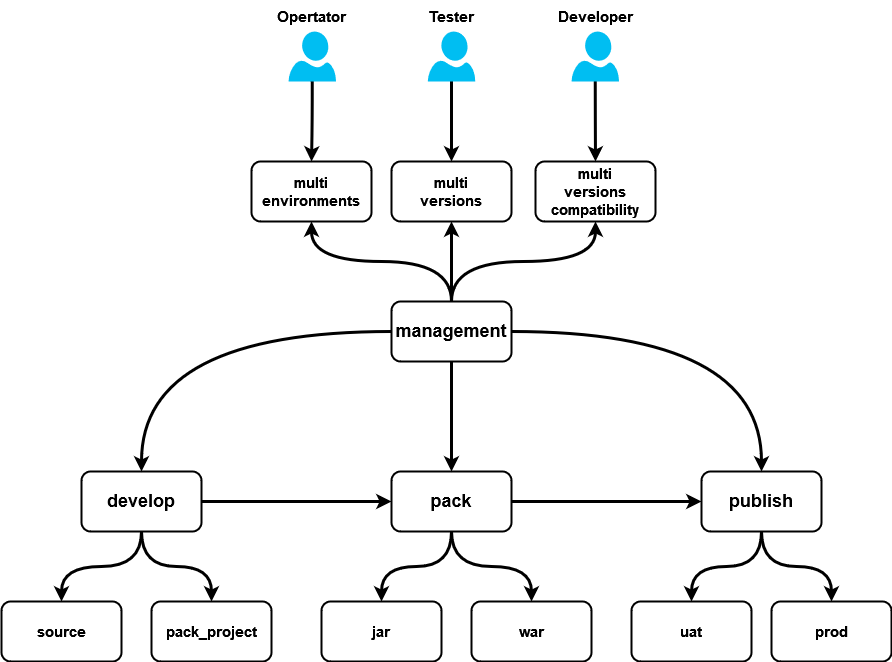

The diagram above was exported from draw.io. Its source (the exported page's mxGraphModel, read from the mxfile embedded in the PNG):
<mxGraphModel dx="2249" dy="1879" grid="1" gridSize="10" guides="1" tooltips="1" connect="1" arrows="1" fold="1" page="1" pageScale="1" pageWidth="827" pageHeight="1169" math="0" shadow="0">
  <root>
    <mxCell id="0" />
    <mxCell id="1" parent="0" />
    <mxCell id="wYQCCIseiLX-BZ_w60as-4" style="edgeStyle=orthogonalEdgeStyle;rounded=0;orthogonalLoop=1;jettySize=auto;html=1;exitX=1;exitY=0.5;exitDx=0;exitDy=0;entryX=0;entryY=0.5;entryDx=0;entryDy=0;fontSize=18;strokeWidth=3;" edge="1" parent="1" source="wYQCCIseiLX-BZ_w60as-1" target="wYQCCIseiLX-BZ_w60as-2">
      <mxGeometry relative="1" as="geometry" />
    </mxCell>
    <mxCell id="wYQCCIseiLX-BZ_w60as-12" style="edgeStyle=orthogonalEdgeStyle;curved=1;rounded=0;orthogonalLoop=1;jettySize=auto;html=1;exitX=0.5;exitY=1;exitDx=0;exitDy=0;entryX=0.5;entryY=0;entryDx=0;entryDy=0;strokeWidth=3;fontSize=18;" edge="1" parent="1" source="wYQCCIseiLX-BZ_w60as-1" target="wYQCCIseiLX-BZ_w60as-10">
      <mxGeometry relative="1" as="geometry" />
    </mxCell>
    <mxCell id="wYQCCIseiLX-BZ_w60as-13" style="edgeStyle=orthogonalEdgeStyle;curved=1;rounded=0;orthogonalLoop=1;jettySize=auto;html=1;exitX=0.5;exitY=1;exitDx=0;exitDy=0;strokeWidth=3;fontSize=18;" edge="1" parent="1" source="wYQCCIseiLX-BZ_w60as-1" target="wYQCCIseiLX-BZ_w60as-11">
      <mxGeometry relative="1" as="geometry" />
    </mxCell>
    <mxCell id="wYQCCIseiLX-BZ_w60as-1" value="develop" style="rounded=1;whiteSpace=wrap;html=1;strokeWidth=2;fontStyle=1;fontSize=18;" vertex="1" parent="1">
      <mxGeometry x="-160" y="260" width="120" height="60" as="geometry" />
    </mxCell>
    <mxCell id="wYQCCIseiLX-BZ_w60as-5" style="edgeStyle=orthogonalEdgeStyle;rounded=0;orthogonalLoop=1;jettySize=auto;html=1;exitX=1;exitY=0.5;exitDx=0;exitDy=0;entryX=0;entryY=0.5;entryDx=0;entryDy=0;strokeWidth=3;fontSize=18;" edge="1" parent="1" source="wYQCCIseiLX-BZ_w60as-2" target="wYQCCIseiLX-BZ_w60as-3">
      <mxGeometry relative="1" as="geometry" />
    </mxCell>
    <mxCell id="wYQCCIseiLX-BZ_w60as-16" style="edgeStyle=orthogonalEdgeStyle;curved=1;rounded=0;orthogonalLoop=1;jettySize=auto;html=1;exitX=0.5;exitY=1;exitDx=0;exitDy=0;strokeWidth=3;fontSize=18;" edge="1" parent="1" source="wYQCCIseiLX-BZ_w60as-2" target="wYQCCIseiLX-BZ_w60as-14">
      <mxGeometry relative="1" as="geometry" />
    </mxCell>
    <mxCell id="wYQCCIseiLX-BZ_w60as-17" style="edgeStyle=orthogonalEdgeStyle;curved=1;rounded=0;orthogonalLoop=1;jettySize=auto;html=1;exitX=0.5;exitY=1;exitDx=0;exitDy=0;entryX=0.5;entryY=0;entryDx=0;entryDy=0;strokeWidth=3;fontSize=18;" edge="1" parent="1" source="wYQCCIseiLX-BZ_w60as-2" target="wYQCCIseiLX-BZ_w60as-15">
      <mxGeometry relative="1" as="geometry" />
    </mxCell>
    <mxCell id="wYQCCIseiLX-BZ_w60as-2" value="pack" style="rounded=1;whiteSpace=wrap;html=1;strokeWidth=2;fontStyle=1;fontSize=18;" vertex="1" parent="1">
      <mxGeometry x="150" y="260" width="120" height="60" as="geometry" />
    </mxCell>
    <mxCell id="wYQCCIseiLX-BZ_w60as-20" style="edgeStyle=orthogonalEdgeStyle;curved=1;rounded=0;orthogonalLoop=1;jettySize=auto;html=1;exitX=0.5;exitY=1;exitDx=0;exitDy=0;strokeWidth=3;fontSize=18;" edge="1" parent="1" source="wYQCCIseiLX-BZ_w60as-3" target="wYQCCIseiLX-BZ_w60as-18">
      <mxGeometry relative="1" as="geometry" />
    </mxCell>
    <mxCell id="wYQCCIseiLX-BZ_w60as-21" style="edgeStyle=orthogonalEdgeStyle;curved=1;rounded=0;orthogonalLoop=1;jettySize=auto;html=1;exitX=0.5;exitY=1;exitDx=0;exitDy=0;strokeWidth=3;fontSize=18;" edge="1" parent="1" source="wYQCCIseiLX-BZ_w60as-3" target="wYQCCIseiLX-BZ_w60as-19">
      <mxGeometry relative="1" as="geometry" />
    </mxCell>
    <mxCell id="wYQCCIseiLX-BZ_w60as-3" value="publish" style="rounded=1;whiteSpace=wrap;html=1;strokeWidth=2;fontStyle=1;fontSize=18;" vertex="1" parent="1">
      <mxGeometry x="460" y="260" width="120" height="60" as="geometry" />
    </mxCell>
    <mxCell id="wYQCCIseiLX-BZ_w60as-7" style="edgeStyle=orthogonalEdgeStyle;rounded=0;orthogonalLoop=1;jettySize=auto;html=1;exitX=0;exitY=0.5;exitDx=0;exitDy=0;strokeWidth=3;fontSize=18;curved=1;" edge="1" parent="1" source="wYQCCIseiLX-BZ_w60as-6" target="wYQCCIseiLX-BZ_w60as-1">
      <mxGeometry relative="1" as="geometry" />
    </mxCell>
    <mxCell id="wYQCCIseiLX-BZ_w60as-8" style="edgeStyle=orthogonalEdgeStyle;rounded=0;orthogonalLoop=1;jettySize=auto;html=1;exitX=1;exitY=0.5;exitDx=0;exitDy=0;strokeWidth=3;fontSize=18;curved=1;" edge="1" parent="1" source="wYQCCIseiLX-BZ_w60as-6" target="wYQCCIseiLX-BZ_w60as-3">
      <mxGeometry relative="1" as="geometry" />
    </mxCell>
    <mxCell id="wYQCCIseiLX-BZ_w60as-9" style="edgeStyle=orthogonalEdgeStyle;curved=1;rounded=0;orthogonalLoop=1;jettySize=auto;html=1;exitX=0.5;exitY=1;exitDx=0;exitDy=0;entryX=0.5;entryY=0;entryDx=0;entryDy=0;strokeWidth=3;fontSize=18;" edge="1" parent="1" source="wYQCCIseiLX-BZ_w60as-6" target="wYQCCIseiLX-BZ_w60as-2">
      <mxGeometry relative="1" as="geometry" />
    </mxCell>
    <mxCell id="wYQCCIseiLX-BZ_w60as-25" style="edgeStyle=orthogonalEdgeStyle;curved=1;rounded=0;orthogonalLoop=1;jettySize=auto;html=1;exitX=0.5;exitY=0;exitDx=0;exitDy=0;entryX=0.5;entryY=1;entryDx=0;entryDy=0;strokeWidth=3;fontSize=15;" edge="1" parent="1" source="wYQCCIseiLX-BZ_w60as-6" target="wYQCCIseiLX-BZ_w60as-22">
      <mxGeometry relative="1" as="geometry" />
    </mxCell>
    <mxCell id="wYQCCIseiLX-BZ_w60as-26" style="edgeStyle=orthogonalEdgeStyle;curved=1;rounded=0;orthogonalLoop=1;jettySize=auto;html=1;entryX=0.5;entryY=1;entryDx=0;entryDy=0;strokeWidth=3;fontSize=15;" edge="1" parent="1" source="wYQCCIseiLX-BZ_w60as-6" target="wYQCCIseiLX-BZ_w60as-23">
      <mxGeometry relative="1" as="geometry" />
    </mxCell>
    <mxCell id="wYQCCIseiLX-BZ_w60as-27" style="edgeStyle=orthogonalEdgeStyle;curved=1;rounded=0;orthogonalLoop=1;jettySize=auto;html=1;exitX=0.5;exitY=0;exitDx=0;exitDy=0;entryX=0.5;entryY=1;entryDx=0;entryDy=0;strokeWidth=3;fontSize=15;" edge="1" parent="1" source="wYQCCIseiLX-BZ_w60as-6" target="wYQCCIseiLX-BZ_w60as-24">
      <mxGeometry relative="1" as="geometry" />
    </mxCell>
    <mxCell id="wYQCCIseiLX-BZ_w60as-6" value="management" style="rounded=1;whiteSpace=wrap;html=1;strokeWidth=2;fontStyle=1;fontSize=18;" vertex="1" parent="1">
      <mxGeometry x="150" y="90" width="120" height="60" as="geometry" />
    </mxCell>
    <mxCell id="wYQCCIseiLX-BZ_w60as-10" value="source" style="rounded=1;whiteSpace=wrap;html=1;strokeWidth=2;fontStyle=1;fontSize=15;" vertex="1" parent="1">
      <mxGeometry x="-240" y="390" width="120" height="60" as="geometry" />
    </mxCell>
    <mxCell id="wYQCCIseiLX-BZ_w60as-11" value="pack_project" style="rounded=1;whiteSpace=wrap;html=1;strokeWidth=2;fontStyle=1;fontSize=15;" vertex="1" parent="1">
      <mxGeometry x="-90" y="390" width="120" height="60" as="geometry" />
    </mxCell>
    <mxCell id="wYQCCIseiLX-BZ_w60as-14" value="&lt;div style=&quot;font-size: 15px;&quot;&gt;jar&lt;/div&gt;" style="rounded=1;whiteSpace=wrap;html=1;strokeWidth=2;fontStyle=1;fontSize=15;" vertex="1" parent="1">
      <mxGeometry x="80" y="390" width="120" height="60" as="geometry" />
    </mxCell>
    <mxCell id="wYQCCIseiLX-BZ_w60as-15" value="war" style="rounded=1;whiteSpace=wrap;html=1;strokeWidth=2;fontStyle=1;fontSize=15;" vertex="1" parent="1">
      <mxGeometry x="230" y="390" width="120" height="60" as="geometry" />
    </mxCell>
    <mxCell id="wYQCCIseiLX-BZ_w60as-18" value="uat" style="rounded=1;whiteSpace=wrap;html=1;strokeWidth=2;fontStyle=1;fontSize=15;" vertex="1" parent="1">
      <mxGeometry x="390" y="390" width="120" height="60" as="geometry" />
    </mxCell>
    <mxCell id="wYQCCIseiLX-BZ_w60as-19" value="prod" style="rounded=1;whiteSpace=wrap;html=1;strokeWidth=2;fontStyle=1;fontSize=15;" vertex="1" parent="1">
      <mxGeometry x="530" y="390" width="120" height="60" as="geometry" />
    </mxCell>
    <mxCell id="wYQCCIseiLX-BZ_w60as-22" value="multi environments" style="rounded=1;whiteSpace=wrap;html=1;strokeWidth=2;fontStyle=1;fontSize=15;" vertex="1" parent="1">
      <mxGeometry x="10" y="-50" width="120" height="60" as="geometry" />
    </mxCell>
    <mxCell id="wYQCCIseiLX-BZ_w60as-23" value="&lt;div&gt;multi&lt;/div&gt;&lt;div&gt;versions&lt;br&gt;&lt;/div&gt;" style="rounded=1;whiteSpace=wrap;html=1;strokeWidth=2;fontStyle=1;fontSize=15;" vertex="1" parent="1">
      <mxGeometry x="150" y="-50" width="120" height="60" as="geometry" />
    </mxCell>
    <mxCell id="wYQCCIseiLX-BZ_w60as-24" value="&lt;div&gt;multi&lt;/div&gt;&lt;div&gt;versions&lt;/div&gt;&lt;div&gt;compatibility&lt;br&gt;&lt;/div&gt;" style="rounded=1;whiteSpace=wrap;html=1;strokeWidth=2;fontStyle=1;fontSize=15;" vertex="1" parent="1">
      <mxGeometry x="294" y="-50" width="120" height="60" as="geometry" />
    </mxCell>
    <mxCell id="wYQCCIseiLX-BZ_w60as-29" style="edgeStyle=orthogonalEdgeStyle;curved=1;rounded=0;orthogonalLoop=1;jettySize=auto;html=1;exitX=0.5;exitY=1;exitDx=0;exitDy=0;exitPerimeter=0;strokeWidth=3;fontSize=15;" edge="1" parent="1" source="wYQCCIseiLX-BZ_w60as-28" target="wYQCCIseiLX-BZ_w60as-22">
      <mxGeometry relative="1" as="geometry" />
    </mxCell>
    <mxCell id="wYQCCIseiLX-BZ_w60as-28" value="" style="verticalLabelPosition=bottom;html=1;verticalAlign=top;align=center;strokeColor=none;fillColor=#00BEF2;shape=mxgraph.azure.user;strokeWidth=2;fontSize=15;" vertex="1" parent="1">
      <mxGeometry x="47" y="-180" width="47.5" height="50" as="geometry" />
    </mxCell>
    <mxCell id="wYQCCIseiLX-BZ_w60as-34" style="edgeStyle=orthogonalEdgeStyle;curved=1;rounded=0;orthogonalLoop=1;jettySize=auto;html=1;exitX=0.5;exitY=1;exitDx=0;exitDy=0;exitPerimeter=0;entryX=0.5;entryY=0;entryDx=0;entryDy=0;strokeWidth=3;fontSize=15;" edge="1" parent="1" source="wYQCCIseiLX-BZ_w60as-30" target="wYQCCIseiLX-BZ_w60as-23">
      <mxGeometry relative="1" as="geometry" />
    </mxCell>
    <mxCell id="wYQCCIseiLX-BZ_w60as-30" value="" style="verticalLabelPosition=bottom;html=1;verticalAlign=top;align=center;strokeColor=none;fillColor=#00BEF2;shape=mxgraph.azure.user;strokeWidth=2;fontSize=15;" vertex="1" parent="1">
      <mxGeometry x="186.25" y="-180" width="47.5" height="50" as="geometry" />
    </mxCell>
    <mxCell id="wYQCCIseiLX-BZ_w60as-33" style="edgeStyle=orthogonalEdgeStyle;curved=1;rounded=0;orthogonalLoop=1;jettySize=auto;html=1;exitX=0.5;exitY=1;exitDx=0;exitDy=0;exitPerimeter=0;strokeWidth=3;fontSize=15;" edge="1" parent="1" source="wYQCCIseiLX-BZ_w60as-32" target="wYQCCIseiLX-BZ_w60as-24">
      <mxGeometry relative="1" as="geometry" />
    </mxCell>
    <mxCell id="wYQCCIseiLX-BZ_w60as-32" value="" style="verticalLabelPosition=bottom;html=1;verticalAlign=top;align=center;strokeColor=none;fillColor=#00BEF2;shape=mxgraph.azure.user;strokeWidth=2;fontSize=15;" vertex="1" parent="1">
      <mxGeometry x="330" y="-180" width="47.5" height="50" as="geometry" />
    </mxCell>
    <mxCell id="wYQCCIseiLX-BZ_w60as-35" value="Opertator" style="text;html=1;strokeColor=none;fillColor=none;align=center;verticalAlign=middle;whiteSpace=wrap;rounded=0;strokeWidth=2;fontSize=15;fontStyle=1" vertex="1" parent="1">
      <mxGeometry x="40" y="-210" width="60" height="30" as="geometry" />
    </mxCell>
    <mxCell id="wYQCCIseiLX-BZ_w60as-36" value="Tester" style="text;html=1;strokeColor=none;fillColor=none;align=center;verticalAlign=middle;whiteSpace=wrap;rounded=0;strokeWidth=2;fontSize=15;fontStyle=1" vertex="1" parent="1">
      <mxGeometry x="180" y="-210" width="60" height="30" as="geometry" />
    </mxCell>
    <mxCell id="wYQCCIseiLX-BZ_w60as-39" value="Developer" style="text;html=1;strokeColor=none;fillColor=none;align=center;verticalAlign=middle;whiteSpace=wrap;rounded=0;strokeWidth=2;fontSize=15;fontStyle=1" vertex="1" parent="1">
      <mxGeometry x="324" y="-210" width="60" height="30" as="geometry" />
    </mxCell>
  </root>
</mxGraphModel>